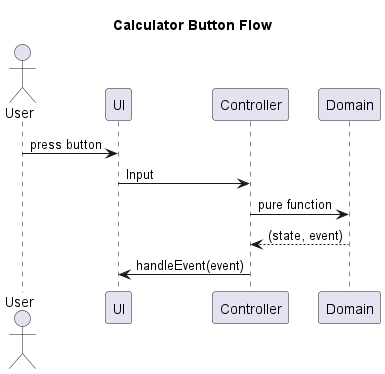

The diagram above was rendered by PlantUML. Its source (embedded in the PNG):
@startuml
title Calculator Button Flow

actor User
participant UI
participant Controller
participant Domain

User -> UI : press button
UI -> Controller : Input
Controller -> Domain : pure function
Domain --> Controller : (state, event)
Controller -> UI : handleEvent(event)

@enduml